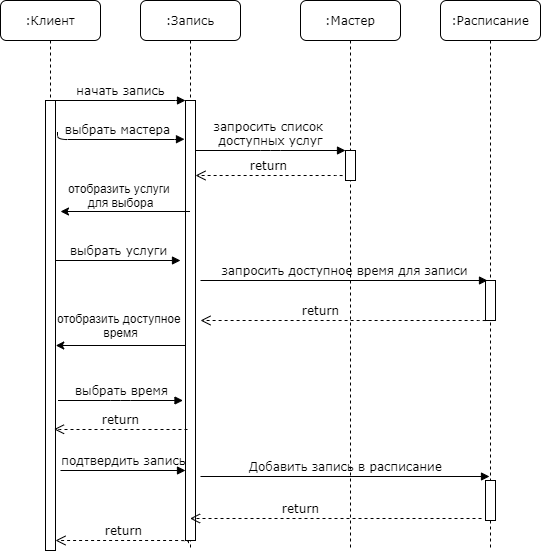

The diagram above was exported from draw.io. Its source (the exported page's mxGraphModel, read from the mxfile embedded in the PNG):
<mxGraphModel dx="1102" dy="609" grid="1" gridSize="10" guides="1" tooltips="1" connect="1" arrows="1" fold="1" page="1" pageScale="1" pageWidth="1100" pageHeight="850" background="#ffffff" math="0" shadow="0">
  <root>
    <mxCell id="0" />
    <mxCell id="1" parent="0" />
    <mxCell id="7baba1c4bc27f4b0-2" value=":Запись" style="shape=umlLifeline;perimeter=lifelinePerimeter;whiteSpace=wrap;html=1;container=1;collapsible=0;recursiveResize=0;outlineConnect=0;rounded=1;shadow=0;comic=0;labelBackgroundColor=none;strokeWidth=1;fontFamily=Verdana;fontSize=12;align=center;" parent="1" vertex="1">
      <mxGeometry x="240" y="80" width="100" height="550" as="geometry" />
    </mxCell>
    <mxCell id="7baba1c4bc27f4b0-10" value="" style="html=1;points=[];perimeter=orthogonalPerimeter;rounded=0;shadow=0;comic=0;labelBackgroundColor=none;strokeWidth=1;fontFamily=Verdana;fontSize=12;align=center;" parent="7baba1c4bc27f4b0-2" vertex="1">
      <mxGeometry x="45" y="100" width="10" height="440" as="geometry" />
    </mxCell>
    <mxCell id="7baba1c4bc27f4b0-3" value=":Мастер" style="shape=umlLifeline;perimeter=lifelinePerimeter;whiteSpace=wrap;html=1;container=1;collapsible=0;recursiveResize=0;outlineConnect=0;rounded=1;shadow=0;comic=0;labelBackgroundColor=none;strokeWidth=1;fontFamily=Verdana;fontSize=12;align=center;" parent="1" vertex="1">
      <mxGeometry x="400" y="80" width="100" height="550" as="geometry" />
    </mxCell>
    <mxCell id="7baba1c4bc27f4b0-13" value="" style="html=1;points=[];perimeter=orthogonalPerimeter;rounded=0;shadow=0;comic=0;labelBackgroundColor=none;strokeWidth=1;fontFamily=Verdana;fontSize=12;align=center;" parent="7baba1c4bc27f4b0-3" vertex="1">
      <mxGeometry x="45" y="150" width="10" height="30" as="geometry" />
    </mxCell>
    <mxCell id="7baba1c4bc27f4b0-4" value=":Расписание" style="shape=umlLifeline;perimeter=lifelinePerimeter;whiteSpace=wrap;html=1;container=1;collapsible=0;recursiveResize=0;outlineConnect=0;rounded=1;shadow=0;comic=0;labelBackgroundColor=none;strokeWidth=1;fontFamily=Verdana;fontSize=12;align=center;" parent="1" vertex="1">
      <mxGeometry x="540" y="80" width="100" height="550" as="geometry" />
    </mxCell>
    <mxCell id="7baba1c4bc27f4b0-8" value=":Клиент" style="shape=umlLifeline;perimeter=lifelinePerimeter;whiteSpace=wrap;html=1;container=1;collapsible=0;recursiveResize=0;outlineConnect=0;rounded=1;shadow=0;comic=0;labelBackgroundColor=none;strokeWidth=1;fontFamily=Verdana;fontSize=12;align=center;" parent="1" vertex="1">
      <mxGeometry x="100" y="80" width="100" height="550" as="geometry" />
    </mxCell>
    <mxCell id="7baba1c4bc27f4b0-9" value="" style="html=1;points=[];perimeter=orthogonalPerimeter;rounded=0;shadow=0;comic=0;labelBackgroundColor=none;strokeWidth=1;fontFamily=Verdana;fontSize=12;align=center;" parent="7baba1c4bc27f4b0-8" vertex="1">
      <mxGeometry x="45" y="100" width="10" height="450" as="geometry" />
    </mxCell>
    <mxCell id="7baba1c4bc27f4b0-16" value="" style="html=1;points=[];perimeter=orthogonalPerimeter;rounded=0;shadow=0;comic=0;labelBackgroundColor=none;strokeWidth=1;fontFamily=Verdana;fontSize=12;align=center;" parent="1" vertex="1">
      <mxGeometry x="585" y="360" width="10" height="40" as="geometry" />
    </mxCell>
    <mxCell id="7baba1c4bc27f4b0-22" value="" style="html=1;points=[];perimeter=orthogonalPerimeter;rounded=0;shadow=0;comic=0;labelBackgroundColor=none;strokeWidth=1;fontFamily=Verdana;fontSize=12;align=center;" parent="1" vertex="1">
      <mxGeometry x="585" y="560" width="10" height="40" as="geometry" />
    </mxCell>
    <mxCell id="7baba1c4bc27f4b0-30" value="return" style="html=1;verticalAlign=bottom;endArrow=open;dashed=1;endSize=8;labelBackgroundColor=none;fontFamily=Verdana;fontSize=12;edgeStyle=elbowEdgeStyle;elbow=vertical;exitX=0.3;exitY=1.006;exitDx=0;exitDy=0;exitPerimeter=0;" parent="1" target="7baba1c4bc27f4b0-9" edge="1" source="7baba1c4bc27f4b0-10">
      <mxGeometry relative="1" as="geometry">
        <mxPoint x="800" y="626" as="targetPoint" />
        <Array as="points">
          <mxPoint x="270" y="620" />
        </Array>
        <mxPoint x="870" y="600" as="sourcePoint" />
      </mxGeometry>
    </mxCell>
    <mxCell id="7baba1c4bc27f4b0-11" value="начать запись" style="html=1;verticalAlign=bottom;endArrow=block;entryX=0;entryY=0;labelBackgroundColor=none;fontFamily=Verdana;fontSize=12;edgeStyle=elbowEdgeStyle;elbow=vertical;" parent="1" source="7baba1c4bc27f4b0-9" target="7baba1c4bc27f4b0-10" edge="1">
      <mxGeometry relative="1" as="geometry">
        <mxPoint x="220" y="190" as="sourcePoint" />
      </mxGeometry>
    </mxCell>
    <mxCell id="7baba1c4bc27f4b0-14" value="запросить список &lt;br&gt;доступных услуг" style="html=1;verticalAlign=bottom;endArrow=block;entryX=0;entryY=0;labelBackgroundColor=none;fontFamily=Verdana;fontSize=12;edgeStyle=elbowEdgeStyle;elbow=vertical;" parent="1" source="7baba1c4bc27f4b0-10" target="7baba1c4bc27f4b0-13" edge="1">
      <mxGeometry relative="1" as="geometry">
        <mxPoint x="370" y="200" as="sourcePoint" />
      </mxGeometry>
    </mxCell>
    <mxCell id="P64TaBoVp5LSqMYUX3MY-1" value="выбрать мастера" style="html=1;verticalAlign=bottom;endArrow=block;labelBackgroundColor=none;fontFamily=Verdana;fontSize=12;edgeStyle=elbowEdgeStyle;elbow=vertical;exitX=1.2;exitY=0.07;exitDx=0;exitDy=0;exitPerimeter=0;entryX=-0.1;entryY=0.088;entryDx=0;entryDy=0;entryPerimeter=0;" edge="1" parent="1" source="7baba1c4bc27f4b0-9" target="7baba1c4bc27f4b0-10">
      <mxGeometry relative="1" as="geometry">
        <mxPoint x="160" y="210" as="sourcePoint" />
        <mxPoint x="280" y="210" as="targetPoint" />
        <Array as="points">
          <mxPoint x="210" y="219" />
        </Array>
      </mxGeometry>
    </mxCell>
    <mxCell id="P64TaBoVp5LSqMYUX3MY-2" value="return" style="html=1;verticalAlign=bottom;endArrow=open;dashed=1;endSize=8;labelBackgroundColor=none;fontFamily=Verdana;fontSize=12;edgeStyle=elbowEdgeStyle;elbow=vertical;exitX=-0.3;exitY=0.84;exitDx=0;exitDy=0;exitPerimeter=0;" edge="1" parent="1" source="7baba1c4bc27f4b0-13" target="7baba1c4bc27f4b0-10">
      <mxGeometry relative="1" as="geometry">
        <mxPoint x="300" y="280" as="targetPoint" />
        <Array as="points">
          <mxPoint x="350" y="255" />
          <mxPoint x="145" y="280" />
        </Array>
        <mxPoint x="445" y="280" as="sourcePoint" />
      </mxGeometry>
    </mxCell>
    <mxCell id="P64TaBoVp5LSqMYUX3MY-4" value="" style="endArrow=classic;html=1;" edge="1" parent="1" source="7baba1c4bc27f4b0-2">
      <mxGeometry width="50" height="50" relative="1" as="geometry">
        <mxPoint x="490" y="340" as="sourcePoint" />
        <mxPoint x="160" y="291" as="targetPoint" />
      </mxGeometry>
    </mxCell>
    <mxCell id="P64TaBoVp5LSqMYUX3MY-5" value="отобразить услуги &lt;br&gt;для выбора" style="text;html=1;align=center;verticalAlign=middle;resizable=0;points=[];autosize=1;" vertex="1" parent="1">
      <mxGeometry x="160" y="260" width="120" height="30" as="geometry" />
    </mxCell>
    <mxCell id="P64TaBoVp5LSqMYUX3MY-8" value="выбрать услуги" style="html=1;verticalAlign=bottom;endArrow=block;labelBackgroundColor=none;fontFamily=Verdana;fontSize=12;edgeStyle=elbowEdgeStyle;elbow=vertical;" edge="1" parent="1" source="7baba1c4bc27f4b0-9">
      <mxGeometry relative="1" as="geometry">
        <mxPoint x="162" y="339.99999999999994" as="sourcePoint" />
        <mxPoint x="280" y="340" as="targetPoint" />
      </mxGeometry>
    </mxCell>
    <mxCell id="P64TaBoVp5LSqMYUX3MY-9" value="запросить доступное время для записи" style="html=1;verticalAlign=bottom;endArrow=block;labelBackgroundColor=none;fontFamily=Verdana;fontSize=12;edgeStyle=elbowEdgeStyle;elbow=vertical;entryX=0.2;entryY=0;entryDx=0;entryDy=0;entryPerimeter=0;" edge="1" parent="1" target="7baba1c4bc27f4b0-16">
      <mxGeometry relative="1" as="geometry">
        <mxPoint x="300" y="360" as="sourcePoint" />
        <mxPoint x="560" y="360" as="targetPoint" />
      </mxGeometry>
    </mxCell>
    <mxCell id="P64TaBoVp5LSqMYUX3MY-11" value="return" style="html=1;verticalAlign=bottom;endArrow=open;dashed=1;endSize=8;labelBackgroundColor=none;fontFamily=Verdana;fontSize=12;edgeStyle=elbowEdgeStyle;elbow=vertical;exitX=-0.3;exitY=0.84;exitDx=0;exitDy=0;exitPerimeter=0;" edge="1" parent="1">
      <mxGeometry x="0.1585" relative="1" as="geometry">
        <mxPoint x="300" y="400" as="targetPoint" />
        <Array as="points">
          <mxPoint x="493" y="400" />
          <mxPoint x="288" y="425" />
        </Array>
        <mxPoint x="585" y="400.20000000000005" as="sourcePoint" />
        <mxPoint as="offset" />
      </mxGeometry>
    </mxCell>
    <mxCell id="P64TaBoVp5LSqMYUX3MY-12" value="отобразить доступное &lt;br&gt;время" style="text;html=1;align=center;verticalAlign=middle;resizable=0;points=[];autosize=1;" vertex="1" parent="1">
      <mxGeometry x="150" y="390" width="140" height="30" as="geometry" />
    </mxCell>
    <mxCell id="P64TaBoVp5LSqMYUX3MY-13" value="" style="endArrow=classic;html=1;" edge="1" parent="1">
      <mxGeometry width="50" height="50" relative="1" as="geometry">
        <mxPoint x="284.75" y="425" as="sourcePoint" />
        <mxPoint x="155.25" y="425" as="targetPoint" />
      </mxGeometry>
    </mxCell>
    <mxCell id="P64TaBoVp5LSqMYUX3MY-15" value="выбрать время" style="html=1;verticalAlign=bottom;endArrow=block;labelBackgroundColor=none;fontFamily=Verdana;fontSize=12;edgeStyle=elbowEdgeStyle;elbow=vertical;" edge="1" parent="1">
      <mxGeometry relative="1" as="geometry">
        <mxPoint x="157.5" y="480" as="sourcePoint" />
        <mxPoint x="282.5" y="480" as="targetPoint" />
      </mxGeometry>
    </mxCell>
    <mxCell id="P64TaBoVp5LSqMYUX3MY-18" value="return" style="html=1;verticalAlign=bottom;endArrow=open;dashed=1;endSize=8;labelBackgroundColor=none;fontFamily=Verdana;fontSize=12;edgeStyle=elbowEdgeStyle;elbow=vertical;" edge="1" parent="1">
      <mxGeometry relative="1" as="geometry">
        <mxPoint x="153.5" y="508.74" as="targetPoint" />
        <Array as="points" />
        <mxPoint x="287" y="509" as="sourcePoint" />
      </mxGeometry>
    </mxCell>
    <mxCell id="P64TaBoVp5LSqMYUX3MY-19" value="подтвердить запись" style="html=1;verticalAlign=bottom;endArrow=block;labelBackgroundColor=none;fontFamily=Verdana;fontSize=12;edgeStyle=elbowEdgeStyle;elbow=vertical;" edge="1" parent="1">
      <mxGeometry relative="1" as="geometry">
        <mxPoint x="160" y="550" as="sourcePoint" />
        <mxPoint x="285" y="550" as="targetPoint" />
      </mxGeometry>
    </mxCell>
    <mxCell id="P64TaBoVp5LSqMYUX3MY-20" value="Добавить запись в расписание" style="html=1;verticalAlign=bottom;endArrow=block;labelBackgroundColor=none;fontFamily=Verdana;fontSize=12;edgeStyle=elbowEdgeStyle;elbow=vertical;entryX=0.4;entryY=-0.1;entryDx=0;entryDy=0;entryPerimeter=0;" edge="1" parent="1" target="7baba1c4bc27f4b0-22">
      <mxGeometry relative="1" as="geometry">
        <mxPoint x="300" y="556" as="sourcePoint" />
        <mxPoint x="425" y="570" as="targetPoint" />
      </mxGeometry>
    </mxCell>
    <mxCell id="P64TaBoVp5LSqMYUX3MY-21" value="return" style="html=1;verticalAlign=bottom;endArrow=open;dashed=1;endSize=8;labelBackgroundColor=none;fontFamily=Verdana;fontSize=12;edgeStyle=elbowEdgeStyle;elbow=vertical;exitX=-0.4;exitY=0.95;exitDx=0;exitDy=0;exitPerimeter=0;" edge="1" parent="1" source="7baba1c4bc27f4b0-22" target="7baba1c4bc27f4b0-2">
      <mxGeometry x="0.2419" relative="1" as="geometry">
        <mxPoint x="430" y="597.36" as="targetPoint" />
        <Array as="points" />
        <mxPoint x="563" y="599.9999999999999" as="sourcePoint" />
        <mxPoint as="offset" />
      </mxGeometry>
    </mxCell>
  </root>
</mxGraphModel>